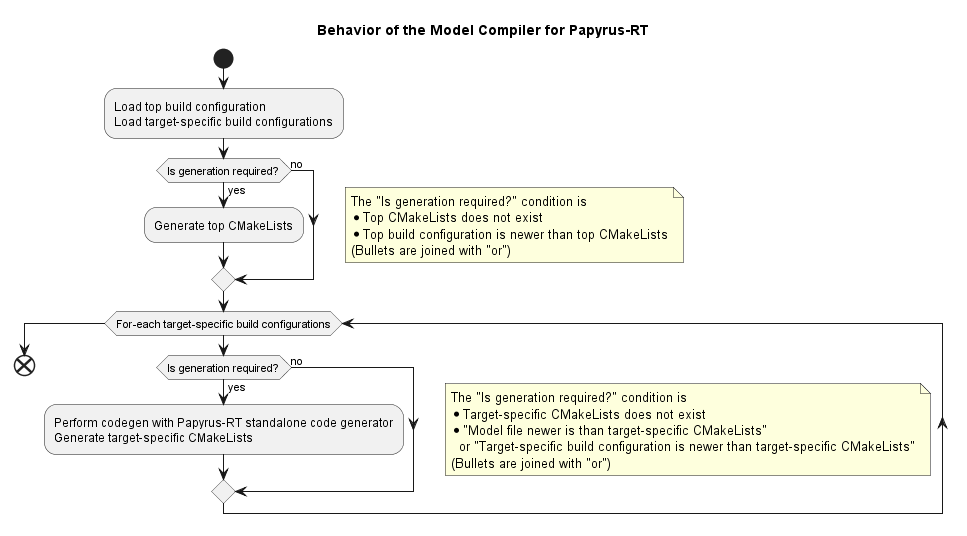

The diagram above was rendered by PlantUML. Its source (embedded in the PNG):
@startuml

title Behavior of the Model Compiler for Papyrus-RT

start

:Load top build configuration
Load target-specific build configurations;

if (Is generation required?) then (yes)

    note right
    The "Is generation required?" condition is
    * Top CMakeLists does not exist
    * Top build configuration is newer than top CMakeLists
    (Bullets are joined with "or")
    end note

    :Generate top CMakeLists;
else (no)
endif

while (For-each target-specific build configurations)

    if (Is generation required?) then (yes)

        note right
        The "Is generation required?" condition is
        * Target-specific CMakeLists does not exist
        * "Model file newer is than target-specific CMakeLists"
          or "Target-specific build configuration is newer than target-specific CMakeLists"
        (Bullets are joined with "or")
        end note

        :Perform codegen with Papyrus-RT standalone code generator
        Generate target-specific CMakeLists;
    else (no)
    endif

endwhile

end

@enduml